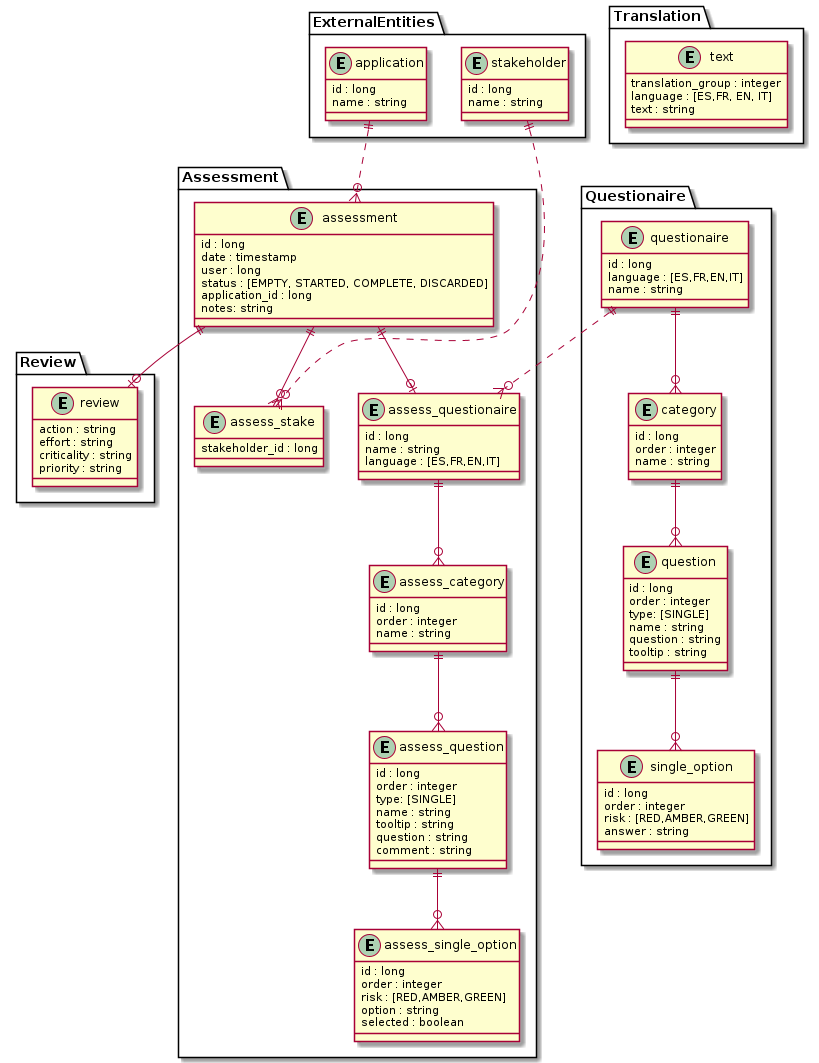

The diagram above was rendered by PlantUML. Its source (embedded in the PNG):
@startuml "Model"

package ExternalEntities {
    entity stakeholder {
        id : long
        name : string
    }
    entity application {
        id : long
        name : string
    }
}

package Assessment {

    entity assessment {
        id : long
        date : timestamp
        user : long
        status : [EMPTY, STARTED, COMPLETE, DISCARDED]
        application_id : long
        notes: string
    }
    entity assess_questionaire {
        id : long
        name : string
        language : [ES,FR,EN,IT]
    }
    entity assess_category {
        id : long
        order : integer
        name : string
    }
    entity assess_question {
        id : long
        order : integer
        type: [SINGLE]
        name : string
        tooltip : string
        question : string
        comment : string
    }

    entity assess_single_option {
        id : long
        order : integer
        risk : [RED,AMBER,GREEN]
        option : string
        selected : boolean
    }

    entity assess_stake {
        stakeholder_id : long
    }

    assess_questionaire ||--o{ assess_category
    assess_category ||--o{ assess_question
    assess_question ||--o{ assess_single_option
    assessment ||--o| assess_questionaire

}
package Review {
    entity review {
        action : string
        effort : string
        criticality : string
        priority : string
    }
}

package Questionaire {
    entity questionaire {
        id : long
        language : [ES,FR,EN,IT]
        name : string
    }
    entity category {
        id : long
        order : integer
        name : string
    }
    entity question {
        id : long
        order : integer
        type: [SINGLE]
        name : string
        question : string
        tooltip : string
    }
    entity single_option {
        id : long
        order : integer
        risk : [RED,AMBER,GREEN]
        answer : string
    }
    questionaire ||--o{ category
    category ||--o{ question
    question ||--o{ single_option
}

package Translation {
    entity text {
        translation_group : integer
        language : [ES,FR, EN, IT]
        text : string
    }
}

assessment ||--o{ assess_stake
assessment ||--o| review

application ||..o{ assessment
stakeholder ||..o{ assess_stake

questionaire ||..o{ assess_questionaire

@enduml